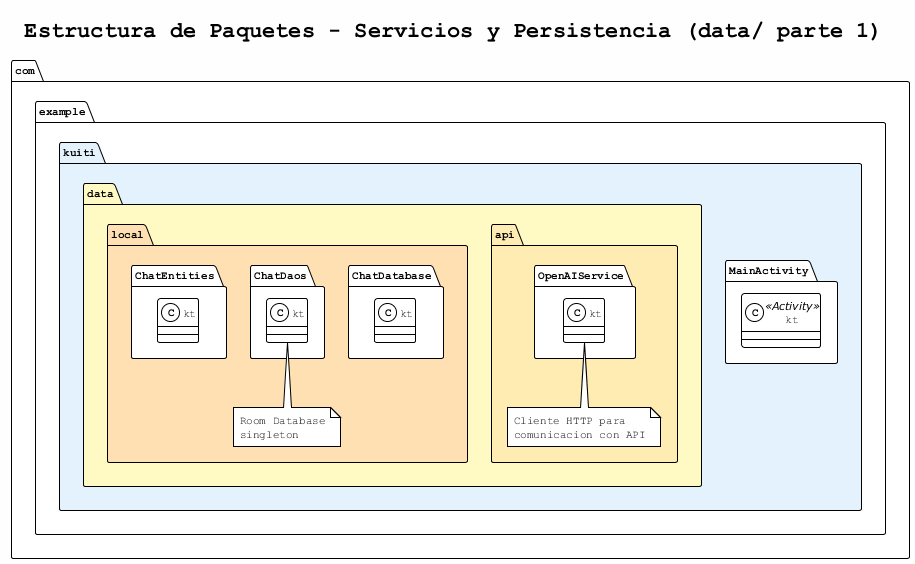

The diagram above was rendered by PlantUML. Its source (embedded in the PNG):
@startuml estructura_paquetes_parte1
!pragma encoding UTF-8
!theme plain
skinparam backgroundColor #FEFEFE
skinparam packageStyle folder
skinparam defaultFontName Courier
skinparam defaultFontSize 11

title Estructura de Paquetes - Servicios y Persistencia (data/ parte 1)

package "com.example.kuiti" #E3F2FD {
    class "MainActivity.kt" <<Activity>>
    
    package "data" #FFF9C4 {
        
        package "api" #FFECB3 {
            class "OpenAIService.kt"
            note bottom
              Cliente HTTP para
              comunicacion con API
            end note
        }
        
        package "local" #FFE0B2 {
            class "ChatDatabase.kt"
            class "ChatEntities.kt"
            class "ChatDaos.kt"
            note bottom
              Room Database
              singleton
            end note
        }
    }
}

@enduml